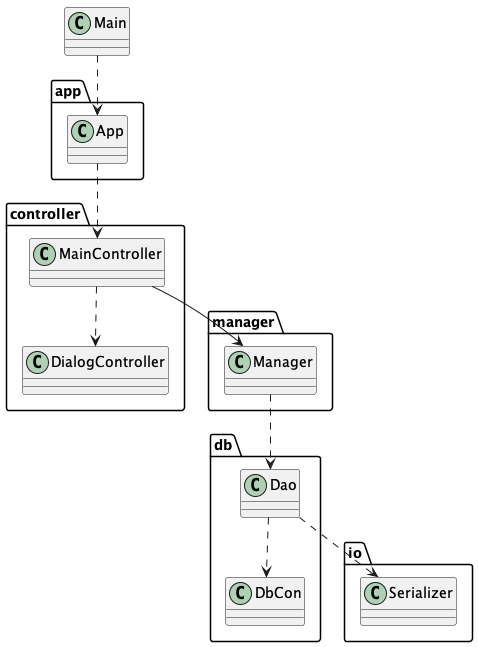

The diagram above was rendered by PlantUML. Its source (embedded in the PNG):
@startuml
class controller.DialogController {
}
class manager.Manager {
}
class app.App {
}
class io.Serializer {
}
class db.DbCon {
}
class db.Dao {
}
class controller.MainController {
}
class Main {
}

Main ..> app.App
app.App ..> controller.MainController
controller.MainController ..> controller.DialogController
controller.MainController --> manager.Manager
db.Dao ..> db.DbCon
db.Dao ..> io.Serializer
manager.Manager ..> db.Dao
@enduml